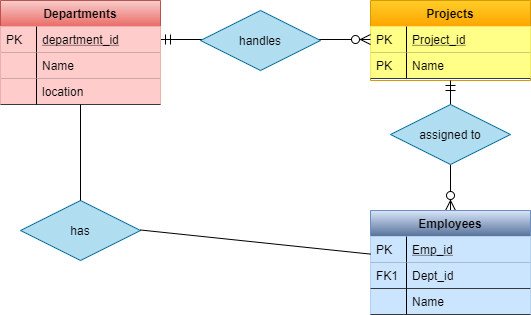

The diagram above was exported from draw.io. Its source (the exported page's mxGraphModel, read from the mxfile embedded in the PNG):
<mxGraphModel dx="1038" dy="531" grid="1" gridSize="10" guides="1" tooltips="1" connect="1" arrows="1" fold="1" page="1" pageScale="1" pageWidth="827" pageHeight="1169" math="0" shadow="0">
  <root>
    <mxCell id="WIyWlLk6GJQsqaUBKTNV-0" />
    <mxCell id="WIyWlLk6GJQsqaUBKTNV-1" parent="WIyWlLk6GJQsqaUBKTNV-0" />
    <mxCell id="zkfFHV4jXpPFQw0GAbJ--56" value="Projects" style="swimlane;fontStyle=1;childLayout=stackLayout;horizontal=1;startSize=26;horizontalStack=0;resizeParent=1;resizeLast=0;collapsible=1;marginBottom=0;rounded=0;shadow=0;strokeWidth=1;gradientColor=#ffa500;fillColor=#ffcd28;strokeColor=#d79b00;" parent="WIyWlLk6GJQsqaUBKTNV-1" vertex="1">
      <mxGeometry x="400" y="120" width="160" height="80" as="geometry">
        <mxRectangle x="260" y="80" width="160" height="26" as="alternateBounds" />
      </mxGeometry>
    </mxCell>
    <mxCell id="zkfFHV4jXpPFQw0GAbJ--57" value="Project_id" style="shape=partialRectangle;top=0;left=0;right=0;bottom=1;align=left;verticalAlign=top;fillColor=#ffff88;spacingLeft=40;spacingRight=4;overflow=hidden;rotatable=0;points=[[0,0.5],[1,0.5]];portConstraint=eastwest;dropTarget=0;rounded=0;shadow=0;strokeWidth=1;fontStyle=4;strokeColor=#36393d;" parent="zkfFHV4jXpPFQw0GAbJ--56" vertex="1">
      <mxGeometry y="26" width="160" height="26" as="geometry" />
    </mxCell>
    <mxCell id="zkfFHV4jXpPFQw0GAbJ--58" value="PK" style="shape=partialRectangle;top=0;left=0;bottom=0;fillColor=none;align=left;verticalAlign=top;spacingLeft=4;spacingRight=4;overflow=hidden;rotatable=0;points=[];portConstraint=eastwest;part=1;" parent="zkfFHV4jXpPFQw0GAbJ--57" vertex="1" connectable="0">
      <mxGeometry width="36" height="26" as="geometry" />
    </mxCell>
    <mxCell id="KQ1CuhBcDO2ZaU5Ep4wp-4" value="Name" style="shape=partialRectangle;top=0;left=0;right=0;bottom=1;align=left;verticalAlign=top;fillColor=#ffff88;spacingLeft=40;spacingRight=4;overflow=hidden;rotatable=0;points=[[0,0.5],[1,0.5]];portConstraint=eastwest;dropTarget=0;rounded=0;shadow=0;strokeWidth=1;fontStyle=0;strokeColor=#36393d;" vertex="1" parent="zkfFHV4jXpPFQw0GAbJ--56">
      <mxGeometry y="52" width="160" height="26" as="geometry" />
    </mxCell>
    <mxCell id="KQ1CuhBcDO2ZaU5Ep4wp-5" value="PK" style="shape=partialRectangle;top=0;left=0;bottom=0;fillColor=none;align=left;verticalAlign=top;spacingLeft=4;spacingRight=4;overflow=hidden;rotatable=0;points=[];portConstraint=eastwest;part=1;" vertex="1" connectable="0" parent="KQ1CuhBcDO2ZaU5Ep4wp-4">
      <mxGeometry width="36" height="26" as="geometry" />
    </mxCell>
    <mxCell id="zkfFHV4jXpPFQw0GAbJ--63" value="" style="edgeStyle=orthogonalEdgeStyle;endArrow=ERzeroToMany;startArrow=ERmandOne;shadow=0;strokeWidth=1;endSize=8;startSize=8;" parent="WIyWlLk6GJQsqaUBKTNV-1" source="zkfFHV4jXpPFQw0GAbJ--52" target="zkfFHV4jXpPFQw0GAbJ--57" edge="1">
      <mxGeometry width="100" height="100" relative="1" as="geometry">
        <mxPoint x="310" y="390" as="sourcePoint" />
        <mxPoint x="410" y="290" as="targetPoint" />
      </mxGeometry>
    </mxCell>
    <mxCell id="zkfFHV4jXpPFQw0GAbJ--71" value="" style="edgeStyle=orthogonalEdgeStyle;endArrow=ERzeroToMany;startArrow=ERmandOne;shadow=0;strokeWidth=1;endSize=8;startSize=8;" parent="WIyWlLk6GJQsqaUBKTNV-1" source="zkfFHV4jXpPFQw0GAbJ--56" target="zkfFHV4jXpPFQw0GAbJ--64" edge="1">
      <mxGeometry width="100" height="100" relative="1" as="geometry">
        <mxPoint x="410" y="182" as="sourcePoint" />
        <mxPoint x="330" y="169" as="targetPoint" />
        <Array as="points" />
      </mxGeometry>
    </mxCell>
    <mxCell id="KQ1CuhBcDO2ZaU5Ep4wp-8" value="assigned to" style="shape=rhombus;perimeter=rhombusPerimeter;whiteSpace=wrap;html=1;align=center;shadow=0;labelBackgroundColor=none;fillColor=#b1ddf0;strokeColor=#10739e;" vertex="1" parent="WIyWlLk6GJQsqaUBKTNV-1">
      <mxGeometry x="420" y="224" width="120" height="60" as="geometry" />
    </mxCell>
    <mxCell id="zkfFHV4jXpPFQw0GAbJ--64" value="Employees" style="swimlane;fontStyle=1;childLayout=stackLayout;horizontal=1;startSize=26;horizontalStack=0;resizeParent=1;resizeLast=0;collapsible=1;marginBottom=0;rounded=0;shadow=0;strokeWidth=1;gradientColor=#567199;fillColor=#D8E6FA;strokeColor=#6c8ebf;" parent="WIyWlLk6GJQsqaUBKTNV-1" vertex="1">
      <mxGeometry x="400" y="330" width="160" height="104" as="geometry">
        <mxRectangle x="260" y="270" width="160" height="26" as="alternateBounds" />
      </mxGeometry>
    </mxCell>
    <mxCell id="zkfFHV4jXpPFQw0GAbJ--65" value="Emp_id" style="shape=partialRectangle;top=0;left=0;right=0;bottom=1;align=left;verticalAlign=top;fillColor=#cce5ff;spacingLeft=40;spacingRight=4;overflow=hidden;rotatable=0;points=[[0,0.5],[1,0.5]];portConstraint=eastwest;dropTarget=0;rounded=0;shadow=0;strokeWidth=1;fontStyle=4;strokeColor=#36393d;" parent="zkfFHV4jXpPFQw0GAbJ--64" vertex="1">
      <mxGeometry y="26" width="160" height="26" as="geometry" />
    </mxCell>
    <mxCell id="zkfFHV4jXpPFQw0GAbJ--66" value="PK" style="shape=partialRectangle;top=0;left=0;bottom=0;fillColor=none;align=left;verticalAlign=top;spacingLeft=4;spacingRight=4;overflow=hidden;rotatable=0;points=[];portConstraint=eastwest;part=1;" parent="zkfFHV4jXpPFQw0GAbJ--65" vertex="1" connectable="0">
      <mxGeometry width="36" height="26" as="geometry" />
    </mxCell>
    <mxCell id="zkfFHV4jXpPFQw0GAbJ--67" value="Dept_id" style="shape=partialRectangle;top=0;left=0;right=0;bottom=0;align=left;verticalAlign=top;fillColor=#cce5ff;spacingLeft=40;spacingRight=4;overflow=hidden;rotatable=0;points=[[0,0.5],[1,0.5]];portConstraint=eastwest;dropTarget=0;rounded=0;shadow=0;strokeWidth=1;strokeColor=#36393d;" parent="zkfFHV4jXpPFQw0GAbJ--64" vertex="1">
      <mxGeometry y="52" width="160" height="26" as="geometry" />
    </mxCell>
    <mxCell id="zkfFHV4jXpPFQw0GAbJ--68" value="FK1" style="shape=partialRectangle;top=0;left=0;bottom=0;fillColor=none;align=left;verticalAlign=top;spacingLeft=4;spacingRight=4;overflow=hidden;rotatable=0;points=[];portConstraint=eastwest;part=1;" parent="zkfFHV4jXpPFQw0GAbJ--67" vertex="1" connectable="0">
      <mxGeometry width="36" height="26" as="geometry" />
    </mxCell>
    <mxCell id="zkfFHV4jXpPFQw0GAbJ--69" value="Name" style="shape=partialRectangle;top=1;left=0;right=0;bottom=1;align=left;verticalAlign=middle;fillColor=#cce5ff;spacingLeft=40;spacingRight=4;overflow=hidden;rotatable=0;points=[[0,0.5],[1,0.5]];portConstraint=eastwest;dropTarget=0;rounded=0;shadow=0;strokeWidth=1;perimeterSpacing=2;fontStyle=0;labelBackgroundColor=none;labelBorderColor=none;strokeColor=#36393d;" parent="zkfFHV4jXpPFQw0GAbJ--64" vertex="1">
      <mxGeometry y="78" width="160" height="26" as="geometry" />
    </mxCell>
    <mxCell id="zkfFHV4jXpPFQw0GAbJ--70" value="" style="shape=partialRectangle;top=0;left=0;bottom=0;fillColor=none;align=left;verticalAlign=top;spacingLeft=4;spacingRight=4;overflow=hidden;rotatable=0;points=[];portConstraint=eastwest;part=1;" parent="zkfFHV4jXpPFQw0GAbJ--69" vertex="1" connectable="0">
      <mxGeometry width="36" height="26" as="geometry" />
    </mxCell>
    <mxCell id="zkfFHV4jXpPFQw0GAbJ--51" value="Departments" style="swimlane;fontStyle=1;childLayout=stackLayout;horizontal=1;startSize=26;horizontalStack=0;resizeParent=1;resizeLast=0;collapsible=1;marginBottom=0;rounded=0;shadow=0;strokeWidth=1;gradientColor=#ea6b66;fillColor=#f8cecc;strokeColor=#b85450;" parent="WIyWlLk6GJQsqaUBKTNV-1" vertex="1">
      <mxGeometry x="30" y="120" width="160" height="104" as="geometry">
        <mxRectangle x="20" y="80" width="160" height="26" as="alternateBounds" />
      </mxGeometry>
    </mxCell>
    <mxCell id="zkfFHV4jXpPFQw0GAbJ--52" value="department_id" style="shape=partialRectangle;top=0;left=0;right=0;bottom=1;align=left;verticalAlign=top;fillColor=#ffcccc;spacingLeft=40;spacingRight=4;overflow=hidden;rotatable=0;points=[[0,0.5],[1,0.5]];portConstraint=eastwest;dropTarget=0;rounded=0;shadow=0;strokeWidth=1;fontStyle=4;strokeColor=#36393d;" parent="zkfFHV4jXpPFQw0GAbJ--51" vertex="1">
      <mxGeometry y="26" width="160" height="26" as="geometry" />
    </mxCell>
    <mxCell id="zkfFHV4jXpPFQw0GAbJ--53" value="PK" style="shape=partialRectangle;top=0;left=0;bottom=0;fillColor=none;align=left;verticalAlign=top;spacingLeft=4;spacingRight=4;overflow=hidden;rotatable=0;points=[];portConstraint=eastwest;part=1;" parent="zkfFHV4jXpPFQw0GAbJ--52" vertex="1" connectable="0">
      <mxGeometry width="36" height="26" as="geometry" />
    </mxCell>
    <mxCell id="KQ1CuhBcDO2ZaU5Ep4wp-0" value="Name" style="shape=partialRectangle;top=0;left=0;right=0;bottom=1;align=left;verticalAlign=top;fillColor=#ffcccc;spacingLeft=40;spacingRight=4;overflow=hidden;rotatable=0;points=[[0,0.5],[1,0.5]];portConstraint=eastwest;dropTarget=0;rounded=0;shadow=0;strokeWidth=1;fontStyle=0;strokeColor=#36393d;" vertex="1" parent="zkfFHV4jXpPFQw0GAbJ--51">
      <mxGeometry y="52" width="160" height="26" as="geometry" />
    </mxCell>
    <mxCell id="KQ1CuhBcDO2ZaU5Ep4wp-1" value="" style="shape=partialRectangle;top=0;left=0;bottom=0;fillColor=none;align=left;verticalAlign=top;spacingLeft=4;spacingRight=4;overflow=hidden;rotatable=0;points=[];portConstraint=eastwest;part=1;" vertex="1" connectable="0" parent="KQ1CuhBcDO2ZaU5Ep4wp-0">
      <mxGeometry width="36" height="26" as="geometry" />
    </mxCell>
    <mxCell id="KQ1CuhBcDO2ZaU5Ep4wp-2" value="location" style="shape=partialRectangle;top=0;left=0;right=0;bottom=1;align=left;verticalAlign=top;fillColor=#ffcccc;spacingLeft=40;spacingRight=4;overflow=hidden;rotatable=0;points=[[0,0.5],[1,0.5]];portConstraint=eastwest;dropTarget=0;rounded=0;shadow=0;strokeWidth=1;fontStyle=0;strokeColor=#36393d;" vertex="1" parent="zkfFHV4jXpPFQw0GAbJ--51">
      <mxGeometry y="78" width="160" height="26" as="geometry" />
    </mxCell>
    <mxCell id="KQ1CuhBcDO2ZaU5Ep4wp-3" value="" style="shape=partialRectangle;top=0;left=0;bottom=0;fillColor=none;align=left;verticalAlign=top;spacingLeft=4;spacingRight=4;overflow=hidden;rotatable=0;points=[];portConstraint=eastwest;part=1;" vertex="1" connectable="0" parent="KQ1CuhBcDO2ZaU5Ep4wp-2">
      <mxGeometry width="36" height="26" as="geometry" />
    </mxCell>
    <mxCell id="KQ1CuhBcDO2ZaU5Ep4wp-9" value="handles" style="shape=rhombus;perimeter=rhombusPerimeter;whiteSpace=wrap;html=1;align=center;shadow=0;labelBackgroundColor=none;fillColor=#b1ddf0;strokeColor=#10739e;" vertex="1" parent="WIyWlLk6GJQsqaUBKTNV-1">
      <mxGeometry x="230" y="130" width="120" height="60" as="geometry" />
    </mxCell>
    <mxCell id="KQ1CuhBcDO2ZaU5Ep4wp-13" value="has" style="shape=rhombus;perimeter=rhombusPerimeter;whiteSpace=wrap;html=1;align=center;shadow=0;labelBackgroundColor=none;fillColor=#b1ddf0;strokeColor=#10739e;" vertex="1" parent="WIyWlLk6GJQsqaUBKTNV-1">
      <mxGeometry x="50" y="320" width="120" height="60" as="geometry" />
    </mxCell>
    <mxCell id="KQ1CuhBcDO2ZaU5Ep4wp-16" value="" style="endArrow=none;html=1;rounded=0;entryX=0.5;entryY=0;entryDx=0;entryDy=0;" edge="1" parent="WIyWlLk6GJQsqaUBKTNV-1" source="KQ1CuhBcDO2ZaU5Ep4wp-2" target="KQ1CuhBcDO2ZaU5Ep4wp-13">
      <mxGeometry relative="1" as="geometry">
        <mxPoint x="30" y="270" as="sourcePoint" />
        <mxPoint x="190" y="270" as="targetPoint" />
      </mxGeometry>
    </mxCell>
    <mxCell id="KQ1CuhBcDO2ZaU5Ep4wp-17" value="" style="endArrow=none;html=1;rounded=0;" edge="1" parent="WIyWlLk6GJQsqaUBKTNV-1" target="zkfFHV4jXpPFQw0GAbJ--64">
      <mxGeometry relative="1" as="geometry">
        <mxPoint x="170" y="349.5" as="sourcePoint" />
        <mxPoint x="330" y="349.5" as="targetPoint" />
      </mxGeometry>
    </mxCell>
  </root>
</mxGraphModel>